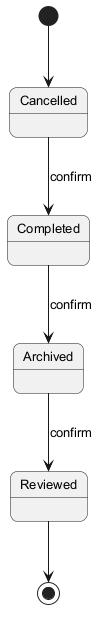

The diagram above was rendered by PlantUML. Its source (embedded in the PNG):
@startuml
skinparam backgroundColor #FFFFFF
skinparam roundCorner 15
skinparam defaultFontSize 13
[*] --> Cancelled
Cancelled --> Completed : confirm
Completed --> Archived : confirm
Archived --> Reviewed : confirm
Reviewed --> [*]
@enduml